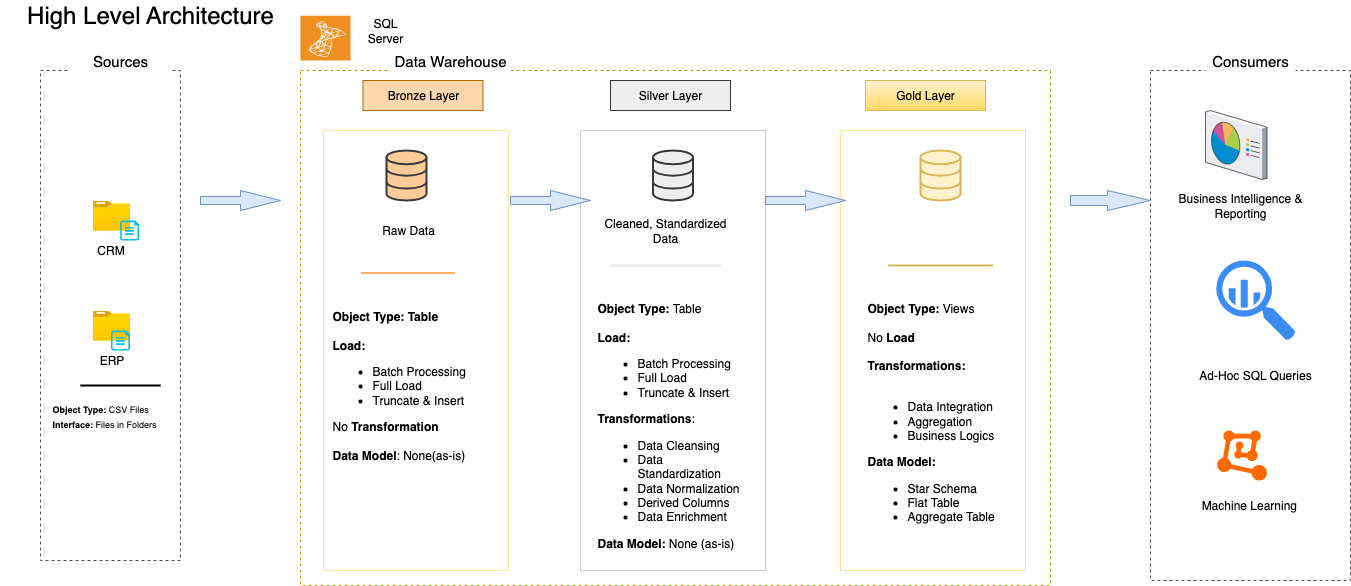

The diagram above was exported from draw.io. Its source (the exported page's mxGraphModel, read from the mxfile embedded in the PNG):
<mxGraphModel dx="1426" dy="893" grid="1" gridSize="10" guides="1" tooltips="1" connect="1" arrows="1" fold="1" page="1" pageScale="1" pageWidth="850" pageHeight="1100" math="0" shadow="0">
  <root>
    <mxCell id="0" />
    <mxCell id="1" parent="0" />
    <mxCell id="_IzYVofJbgQBmxGnC3nW-1" value="&lt;font style=&quot;font-size: 24px;&quot;&gt;High Level Architecture&lt;/font&gt;" style="text;strokeColor=none;align=center;fillColor=none;html=1;verticalAlign=middle;whiteSpace=wrap;rounded=0;" vertex="1" parent="1">
      <mxGeometry x="200" y="80" width="300" height="30" as="geometry" />
    </mxCell>
    <mxCell id="_IzYVofJbgQBmxGnC3nW-2" value="" style="rounded=0;whiteSpace=wrap;html=1;fillColor=none;dashed=1;strokeColor=#4D4D4D;" vertex="1" parent="1">
      <mxGeometry x="240" y="150" width="140" height="490" as="geometry" />
    </mxCell>
    <mxCell id="_IzYVofJbgQBmxGnC3nW-3" value="&lt;font style=&quot;background-color: light-dark(#ffffff, var(--ge-dark-color, #121212)); font-size: 15px;&quot;&gt;Sources&lt;/font&gt;" style="rounded=0;whiteSpace=wrap;html=1;strokeColor=none;" vertex="1" parent="1">
      <mxGeometry x="270" y="125" width="100" height="30" as="geometry" />
    </mxCell>
    <mxCell id="_IzYVofJbgQBmxGnC3nW-4" value="" style="rounded=0;whiteSpace=wrap;html=1;dashed=1;fillColor=none;strokeColor=light-dark(#c7940a, #ededed);" vertex="1" parent="1">
      <mxGeometry x="500" y="150" width="750" height="515" as="geometry" />
    </mxCell>
    <mxCell id="_IzYVofJbgQBmxGnC3nW-5" value="&lt;font style=&quot;font-size: 15px;&quot;&gt;Data Warehouse&lt;/font&gt;" style="rounded=0;whiteSpace=wrap;html=1;strokeColor=none;" vertex="1" parent="1">
      <mxGeometry x="590" y="110" width="120" height="60" as="geometry" />
    </mxCell>
    <mxCell id="_IzYVofJbgQBmxGnC3nW-6" value="" style="rounded=0;whiteSpace=wrap;html=1;fillColor=none;dashed=1;strokeColor=#4D4D4D;" vertex="1" parent="1">
      <mxGeometry x="1350" y="150" width="200" height="510" as="geometry" />
    </mxCell>
    <mxCell id="_IzYVofJbgQBmxGnC3nW-7" value="&lt;font style=&quot;font-size: 15px;&quot;&gt;Consumers&lt;/font&gt;" style="rounded=0;whiteSpace=wrap;html=1;strokeColor=none;" vertex="1" parent="1">
      <mxGeometry x="1405" y="120" width="90" height="40" as="geometry" />
    </mxCell>
    <mxCell id="_IzYVofJbgQBmxGnC3nW-8" value="Bronze Layer" style="rounded=0;whiteSpace=wrap;html=1;fillColor=#fad7ac;strokeColor=#b46504;" vertex="1" parent="1">
      <mxGeometry x="562.5" y="160" width="120" height="30" as="geometry" />
    </mxCell>
    <mxCell id="_IzYVofJbgQBmxGnC3nW-9" value="" style="rounded=0;whiteSpace=wrap;html=1;fillColor=none;strokeColor=#FFE599;" vertex="1" parent="1">
      <mxGeometry x="523" y="210" width="185" height="440" as="geometry" />
    </mxCell>
    <mxCell id="_IzYVofJbgQBmxGnC3nW-10" value="Silver Layer" style="rounded=0;whiteSpace=wrap;html=1;fillColor=#eeeeee;strokeColor=#36393d;" vertex="1" parent="1">
      <mxGeometry x="810" y="160" width="120" height="30" as="geometry" />
    </mxCell>
    <mxCell id="_IzYVofJbgQBmxGnC3nW-11" value="Gold Layer" style="rounded=0;whiteSpace=wrap;html=1;fillColor=#fff2cc;strokeColor=#d6b656;gradientColor=#ffd966;" vertex="1" parent="1">
      <mxGeometry x="1065" y="160" width="120" height="30" as="geometry" />
    </mxCell>
    <mxCell id="_IzYVofJbgQBmxGnC3nW-12" value="" style="rounded=0;whiteSpace=wrap;html=1;fillColor=none;strokeColor=#CCCCCC;" vertex="1" parent="1">
      <mxGeometry x="780" y="210" width="185" height="440" as="geometry" />
    </mxCell>
    <mxCell id="_IzYVofJbgQBmxGnC3nW-13" value="" style="rounded=0;whiteSpace=wrap;html=1;fillColor=none;strokeColor=#FFE599;" vertex="1" parent="1">
      <mxGeometry x="1040" y="210" width="185" height="440" as="geometry" />
    </mxCell>
    <mxCell id="_IzYVofJbgQBmxGnC3nW-14" value="" style="image;aspect=fixed;html=1;points=[];align=center;fontSize=12;image=img/lib/azure2/general/Folder_Blank.svg;" vertex="1" parent="1">
      <mxGeometry x="292.53999999999996" y="390" width="36.96" height="30" as="geometry" />
    </mxCell>
    <mxCell id="_IzYVofJbgQBmxGnC3nW-15" value="" style="verticalLabelPosition=bottom;html=1;verticalAlign=top;align=center;strokeColor=none;fillColor=#00BEF2;shape=mxgraph.azure.cloud_services_configuration_file;pointerEvents=1;" vertex="1" parent="1">
      <mxGeometry x="310.5" y="410" width="19" height="20" as="geometry" />
    </mxCell>
    <mxCell id="_IzYVofJbgQBmxGnC3nW-16" value="ERP" style="text;html=1;align=center;verticalAlign=middle;whiteSpace=wrap;rounded=0;" vertex="1" parent="1">
      <mxGeometry x="283.65" y="430" width="55" height="20" as="geometry" />
    </mxCell>
    <mxCell id="_IzYVofJbgQBmxGnC3nW-17" value="" style="image;aspect=fixed;html=1;points=[];align=center;fontSize=12;image=img/lib/azure2/general/Folder_Blank.svg;" vertex="1" parent="1">
      <mxGeometry x="292.54" y="280" width="36.96" height="30" as="geometry" />
    </mxCell>
    <mxCell id="_IzYVofJbgQBmxGnC3nW-18" value="CRM" style="text;html=1;align=center;verticalAlign=middle;whiteSpace=wrap;rounded=0;" vertex="1" parent="1">
      <mxGeometry x="283.39" y="320" width="55.26" height="20" as="geometry" />
    </mxCell>
    <mxCell id="_IzYVofJbgQBmxGnC3nW-19" value="" style="verticalLabelPosition=bottom;html=1;verticalAlign=top;align=center;strokeColor=none;fillColor=#00BEF2;shape=mxgraph.azure.cloud_services_configuration_file;pointerEvents=1;" vertex="1" parent="1">
      <mxGeometry x="319.65" y="300" width="19" height="20" as="geometry" />
    </mxCell>
    <mxCell id="_IzYVofJbgQBmxGnC3nW-20" value="&lt;font style=&quot;font-size: 9px;&quot;&gt;&lt;b&gt;Object Type: &lt;/b&gt;CSV Files&lt;/font&gt;&lt;div&gt;&lt;font style=&quot;font-size: 9px;&quot;&gt;&lt;b&gt;Interface: &lt;/b&gt;Files in Folders&amp;nbsp;&lt;/font&gt;&lt;/div&gt;" style="text;html=1;align=left;verticalAlign=middle;whiteSpace=wrap;rounded=0;" vertex="1" parent="1">
      <mxGeometry x="250" y="480" width="130" height="30" as="geometry" />
    </mxCell>
    <mxCell id="_IzYVofJbgQBmxGnC3nW-21" value="" style="html=1;verticalLabelPosition=bottom;align=center;labelBackgroundColor=#ffffff;verticalAlign=top;strokeWidth=2;strokeColor=#36393d;shadow=0;dashed=0;shape=mxgraph.ios7.icons.data;fillColor=#ffcc99;" vertex="1" parent="1">
      <mxGeometry x="586" y="230" width="40" height="50" as="geometry" />
    </mxCell>
    <mxCell id="_IzYVofJbgQBmxGnC3nW-22" value="" style="html=1;verticalLabelPosition=bottom;align=center;labelBackgroundColor=#ffffff;verticalAlign=top;strokeWidth=2;strokeColor=#d6b656;shadow=0;dashed=0;shape=mxgraph.ios7.icons.data;fillColor=#fff2cc;" vertex="1" parent="1">
      <mxGeometry x="1120" y="230" width="40" height="50" as="geometry" />
    </mxCell>
    <mxCell id="_IzYVofJbgQBmxGnC3nW-23" value="" style="html=1;verticalLabelPosition=bottom;align=center;labelBackgroundColor=#ffffff;verticalAlign=top;strokeWidth=2;strokeColor=#36393d;shadow=0;dashed=0;shape=mxgraph.ios7.icons.data;fillColor=#eeeeee;" vertex="1" parent="1">
      <mxGeometry x="852.5" y="229.99999999999994" width="40" height="50" as="geometry" />
    </mxCell>
    <mxCell id="_IzYVofJbgQBmxGnC3nW-24" value="" style="html=1;shadow=0;dashed=0;align=center;verticalAlign=middle;shape=mxgraph.arrows2.arrow;dy=0.6;dx=40;notch=0;fillColor=#dae8fc;strokeColor=#6c8ebf;" vertex="1" parent="1">
      <mxGeometry x="400" y="270" width="80" height="20" as="geometry" />
    </mxCell>
    <mxCell id="_IzYVofJbgQBmxGnC3nW-25" value="" style="html=1;shadow=0;dashed=0;align=center;verticalAlign=middle;shape=mxgraph.arrows2.arrow;dy=0.5;dx=43;notch=0;fillColor=#dae8fc;strokeColor=#6c8ebf;" vertex="1" parent="1">
      <mxGeometry x="1270" y="270" width="80" height="20" as="geometry" />
    </mxCell>
    <mxCell id="_IzYVofJbgQBmxGnC3nW-26" value="" style="html=1;shadow=0;dashed=0;align=center;verticalAlign=middle;shape=mxgraph.arrows2.arrow;dy=0.6;dx=40;notch=0;fillColor=#dae8fc;strokeColor=#6c8ebf;" vertex="1" parent="1">
      <mxGeometry x="965" y="270" width="80" height="20" as="geometry" />
    </mxCell>
    <mxCell id="_IzYVofJbgQBmxGnC3nW-27" value="" style="html=1;shadow=0;dashed=0;align=center;verticalAlign=middle;shape=mxgraph.arrows2.arrow;dy=0.6;dx=40;notch=0;fillColor=#dae8fc;strokeColor=#6c8ebf;" vertex="1" parent="1">
      <mxGeometry x="710" y="270" width="80" height="20" as="geometry" />
    </mxCell>
    <mxCell id="_IzYVofJbgQBmxGnC3nW-28" value="" style="line;strokeWidth=2;html=1;fillColor=#FFB570;strokeColor=#FFB366;" vertex="1" parent="1">
      <mxGeometry x="560.5" y="340" width="94" height="25" as="geometry" />
    </mxCell>
    <mxCell id="_IzYVofJbgQBmxGnC3nW-29" value="" style="line;strokeWidth=2;html=1;" vertex="1" parent="1">
      <mxGeometry x="280" y="460" width="80" height="10" as="geometry" />
    </mxCell>
    <mxCell id="_IzYVofJbgQBmxGnC3nW-30" value="" style="line;strokeWidth=2;html=1;fillColor=#fff2cc;strokeColor=#d6b656;" vertex="1" parent="1">
      <mxGeometry x="1087.5" y="340" width="105" height="10" as="geometry" />
    </mxCell>
    <mxCell id="_IzYVofJbgQBmxGnC3nW-31" value="" style="line;strokeWidth=2;html=1;fillColor=#f9f7ed;strokeColor=#E6E6E6;" vertex="1" parent="1">
      <mxGeometry x="810" y="340" width="110" height="10" as="geometry" />
    </mxCell>
    <mxCell id="_IzYVofJbgQBmxGnC3nW-32" value="&lt;b&gt;&lt;font&gt;Object Type: Table&lt;/font&gt;&lt;/b&gt;&lt;div&gt;&lt;b&gt;&lt;font&gt;&lt;br&gt;&lt;/font&gt;&lt;/b&gt;&lt;/div&gt;&lt;div&gt;&lt;b&gt;&lt;font&gt;Load:&lt;/font&gt;&lt;/b&gt;&lt;/div&gt;&lt;div&gt;&lt;ul&gt;&lt;li&gt;&lt;span style=&quot;background-color: transparent; color: light-dark(rgb(0, 0, 0), rgb(255, 255, 255));&quot;&gt;Batch Processing&lt;/span&gt;&lt;/li&gt;&lt;li&gt;Full Load&lt;/li&gt;&lt;li&gt;Truncate &amp;amp; Insert&amp;nbsp;&lt;/li&gt;&lt;/ul&gt;&lt;/div&gt;&lt;div&gt;&lt;font&gt;No &lt;b&gt;Transformation&lt;/b&gt;&lt;/font&gt;&lt;/div&gt;&lt;div&gt;&lt;font&gt;&lt;br&gt;&lt;/font&gt;&lt;/div&gt;&lt;div&gt;&lt;font&gt;&lt;b style=&quot;&quot;&gt;Data Model&lt;/b&gt;: None(as-is)&lt;/font&gt;&lt;/div&gt;" style="text;html=1;align=left;verticalAlign=middle;whiteSpace=wrap;rounded=0;" vertex="1" parent="1">
      <mxGeometry x="530" y="390" width="160" height="150" as="geometry" />
    </mxCell>
    <mxCell id="_IzYVofJbgQBmxGnC3nW-33" value="Raw Data" style="text;html=1;align=center;verticalAlign=middle;whiteSpace=wrap;rounded=0;" vertex="1" parent="1">
      <mxGeometry x="577.5" y="295" width="60" height="30" as="geometry" />
    </mxCell>
    <mxCell id="_IzYVofJbgQBmxGnC3nW-34" value="Cleaned, Standardized Data" style="text;html=1;align=center;verticalAlign=middle;whiteSpace=wrap;rounded=0;" vertex="1" parent="1">
      <mxGeometry x="800" y="295" width="130" height="30" as="geometry" />
    </mxCell>
    <mxCell id="_IzYVofJbgQBmxGnC3nW-35" value="&lt;b&gt;Object Type: &lt;/b&gt;Table&lt;div&gt;&lt;br&gt;&lt;/div&gt;&lt;div&gt;&lt;b&gt;Load:&lt;/b&gt;&lt;/div&gt;&lt;div&gt;&lt;ul&gt;&lt;li&gt;Batch Processing&amp;nbsp;&lt;/li&gt;&lt;li&gt;Full Load&lt;/li&gt;&lt;li&gt;Truncate &amp;amp; Insert&amp;nbsp;&lt;/li&gt;&lt;/ul&gt;&lt;b&gt;Transformations&lt;/b&gt;:&amp;nbsp;&lt;/div&gt;&lt;div&gt;&lt;ul&gt;&lt;li&gt;Data Cleansing&amp;nbsp;&lt;/li&gt;&lt;li&gt;Data Standardization&lt;/li&gt;&lt;li&gt;Data Normalization&lt;/li&gt;&lt;li&gt;Derived Columns&lt;/li&gt;&lt;li&gt;Data Enrichment&lt;/li&gt;&lt;/ul&gt;&lt;b&gt;Data Model:&lt;/b&gt; None (as-is)&lt;/div&gt;" style="text;html=1;align=left;verticalAlign=middle;whiteSpace=wrap;rounded=0;" vertex="1" parent="1">
      <mxGeometry x="795" y="490" width="150" height="30" as="geometry" />
    </mxCell>
    <mxCell id="_IzYVofJbgQBmxGnC3nW-36" value="&lt;b&gt;Object Type: &lt;/b&gt;Views&lt;div&gt;&lt;b&gt;&lt;br&gt;&lt;/b&gt;&lt;/div&gt;&lt;div&gt;No&lt;b&gt; Load&lt;/b&gt;&lt;/div&gt;&lt;div&gt;&lt;b&gt;&lt;br&gt;&lt;/b&gt;&lt;/div&gt;&lt;div&gt;&lt;b&gt;Transformations:&lt;/b&gt;&lt;/div&gt;&lt;div&gt;&lt;b&gt;&lt;br&gt;&lt;/b&gt;&lt;/div&gt;&lt;div&gt;&lt;ul&gt;&lt;li&gt;Data Integration&lt;/li&gt;&lt;li&gt;Aggregation&amp;nbsp;&lt;/li&gt;&lt;li&gt;Business Logics&lt;/li&gt;&lt;/ul&gt;&lt;div&gt;&lt;b&gt;Data Model:&lt;/b&gt;&lt;/div&gt;&lt;/div&gt;&lt;div&gt;&lt;ul&gt;&lt;li&gt;Star Schema&lt;/li&gt;&lt;li&gt;Flat Table&lt;/li&gt;&lt;li&gt;Aggregate Table&lt;/li&gt;&lt;/ul&gt;&lt;/div&gt;&lt;div&gt;&lt;b&gt;&lt;br&gt;&lt;/b&gt;&lt;/div&gt;" style="text;html=1;align=left;verticalAlign=middle;whiteSpace=wrap;rounded=0;" vertex="1" parent="1">
      <mxGeometry x="1065" y="490" width="150" height="30" as="geometry" />
    </mxCell>
    <mxCell id="_IzYVofJbgQBmxGnC3nW-37" value="" style="verticalLabelPosition=bottom;sketch=0;aspect=fixed;html=1;verticalAlign=top;strokeColor=none;align=center;outlineConnect=0;shape=mxgraph.citrix.reporting;" vertex="1" parent="1">
      <mxGeometry x="1405" y="190" width="61.5" height="69" as="geometry" />
    </mxCell>
    <mxCell id="_IzYVofJbgQBmxGnC3nW-38" value="" style="sketch=0;html=1;aspect=fixed;strokeColor=none;shadow=0;fillColor=#3B8DF1;verticalAlign=top;labelPosition=center;verticalLabelPosition=bottom;shape=mxgraph.gcp2.big_query" vertex="1" parent="1">
      <mxGeometry x="1415.8" y="340" width="79.2" height="80" as="geometry" />
    </mxCell>
    <mxCell id="_IzYVofJbgQBmxGnC3nW-39" value="" style="points=[];aspect=fixed;html=1;align=center;shadow=0;dashed=0;fillColor=#FF6A00;strokeColor=none;shape=mxgraph.alibaba_cloud.machine_learning;" vertex="1" parent="1">
      <mxGeometry x="1416.7" y="510" width="49.8" height="50.099999999999994" as="geometry" />
    </mxCell>
    <mxCell id="_IzYVofJbgQBmxGnC3nW-40" value="Machine Learning&amp;nbsp;" style="text;html=1;align=center;verticalAlign=middle;whiteSpace=wrap;rounded=0;" vertex="1" parent="1">
      <mxGeometry x="1400" y="570" width="101" height="30" as="geometry" />
    </mxCell>
    <mxCell id="_IzYVofJbgQBmxGnC3nW-41" value="Ad-Hoc SQL Queries" style="text;html=1;align=center;verticalAlign=middle;whiteSpace=wrap;rounded=0;" vertex="1" parent="1">
      <mxGeometry x="1395.4" y="440" width="120" height="30" as="geometry" />
    </mxCell>
    <mxCell id="_IzYVofJbgQBmxGnC3nW-42" value="Business Intelligence &amp;amp; Reporting" style="text;html=1;align=center;verticalAlign=middle;whiteSpace=wrap;rounded=0;" vertex="1" parent="1">
      <mxGeometry x="1370" y="270" width="140" height="30" as="geometry" />
    </mxCell>
    <mxCell id="_IzYVofJbgQBmxGnC3nW-43" value="" style="shadow=0;dashed=0;html=1;strokeColor=none;fillColor=#EF8F21;labelPosition=center;verticalLabelPosition=bottom;verticalAlign=top;align=center;outlineConnect=0;shape=mxgraph.veeam.ms_sql;" vertex="1" parent="1">
      <mxGeometry x="500" y="95.2" width="50" height="44.8" as="geometry" />
    </mxCell>
    <mxCell id="_IzYVofJbgQBmxGnC3nW-44" value="SQL Server" style="text;html=1;align=center;verticalAlign=middle;whiteSpace=wrap;rounded=0;" vertex="1" parent="1">
      <mxGeometry x="555" y="95.2" width="60" height="30" as="geometry" />
    </mxCell>
  </root>
</mxGraphModel>